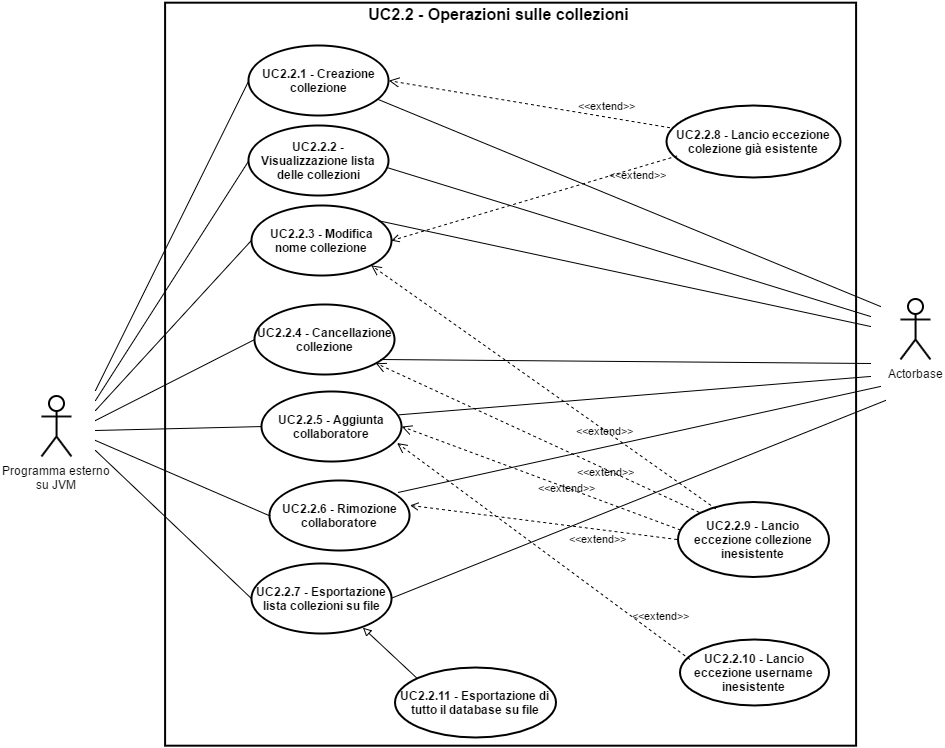

The diagram above was exported from draw.io. Its source (the exported page's mxGraphModel, read from the mxfile embedded in the PNG):
<mxGraphModel dx="3339" dy="2141" grid="1" gridSize="10" guides="1" tooltips="1" connect="1" arrows="1" fold="1" page="1" pageScale="1" pageWidth="826" pageHeight="1169" background="#ffffff" math="0" shadow="0">
  <root>
    <mxCell id="0" />
    <mxCell id="1" parent="0" />
    <mxCell id="2" value="" style="html=1;shadow=0;glass=0;strokeWidth=2;fillColor=none;fontStyle=1" vertex="1" parent="1">
      <mxGeometry x="79.58823529411768" y="1802.1764705882351" width="691" height="743" as="geometry" />
    </mxCell>
    <mxCell id="3" value="&lt;span&gt;Programma esterno&lt;/span&gt;&lt;div&gt;su JVM&lt;/div&gt;" style="shape=umlActor;verticalLabelPosition=bottom;labelBackgroundColor=#ffffff;verticalAlign=top;html=1;shadow=0;glass=0;strokeWidth=2;fillColor=none;" vertex="1" parent="1">
      <mxGeometry x="-44" y="2195.970297029703" width="30" height="60" as="geometry" />
    </mxCell>
    <mxCell id="4" value="&lt;b&gt;UC&lt;/b&gt;&lt;b&gt;2.2&lt;/b&gt;&lt;b&gt;.2 - Visualizzazione lista delle collezioni&lt;/b&gt;" style="ellipse;whiteSpace=wrap;html=1;shadow=0;glass=0;strokeWidth=2;fillColor=none;" vertex="1" parent="1">
      <mxGeometry x="163" y="1924.970297029703" width="140" height="70" as="geometry" />
    </mxCell>
    <mxCell id="5" value="&lt;b&gt;UC&lt;/b&gt;&lt;b&gt;2.2&lt;/b&gt;&lt;b&gt;.3 - Modifica nome collezione&lt;/b&gt;" style="ellipse;whiteSpace=wrap;html=1;shadow=0;glass=0;strokeWidth=2;fillColor=none;" vertex="1" parent="1">
      <mxGeometry x="166" y="2004.970297029703" width="140" height="70" as="geometry" />
    </mxCell>
    <mxCell id="6" value="&lt;b&gt;UC&lt;/b&gt;&lt;b&gt;2.2&lt;/b&gt;&lt;b&gt;.4 - Cancellazione collezione&lt;/b&gt;" style="ellipse;whiteSpace=wrap;html=1;shadow=0;glass=0;strokeWidth=2;fillColor=none;" vertex="1" parent="1">
      <mxGeometry x="169" y="2103.970297029703" width="140" height="70" as="geometry" />
    </mxCell>
    <mxCell id="7" value="&lt;b&gt;UC&lt;/b&gt;&lt;b&gt;2.2&lt;/b&gt;&lt;b&gt;.5 - Aggiunta collaboratore&lt;/b&gt;" style="ellipse;whiteSpace=wrap;html=1;shadow=0;glass=0;strokeWidth=2;fillColor=none;" vertex="1" parent="1">
      <mxGeometry x="176" y="2190.970297029703" width="140" height="70" as="geometry" />
    </mxCell>
    <mxCell id="8" value="&lt;b&gt;UC&lt;/b&gt;&lt;b&gt;2.2&lt;/b&gt;&lt;b&gt;.6 - Rimozione collaboratore&lt;/b&gt;" style="ellipse;whiteSpace=wrap;html=1;shadow=0;glass=0;strokeWidth=2;fillColor=none;" vertex="1" parent="1">
      <mxGeometry x="184" y="2279.970297029703" width="140" height="70" as="geometry" />
    </mxCell>
    <mxCell id="9" value="&lt;b&gt;UC2.2.1 - Creazione collezione&lt;/b&gt;" style="ellipse;whiteSpace=wrap;html=1;shadow=0;glass=0;strokeWidth=2;fillColor=none;" vertex="1" parent="1">
      <mxGeometry x="163" y="1844.970297029703" width="140" height="70" as="geometry" />
    </mxCell>
    <mxCell id="10" value="" style="endArrow=none;html=1;entryX=0;entryY=0.5;" edge="1" target="9" parent="1">
      <mxGeometry x="245" y="1940.7128712871288" width="50" height="50" as="geometry">
        <mxPoint x="10" y="2190" as="sourcePoint" />
        <mxPoint x="295" y="2045.970297029703" as="targetPoint" />
      </mxGeometry>
    </mxCell>
    <mxCell id="11" value="" style="endArrow=none;html=1;entryX=0;entryY=0.5;" edge="1" target="4" parent="1">
      <mxGeometry x="255" y="2020.9108910891089" width="50" height="50" as="geometry">
        <mxPoint x="10" y="2200" as="sourcePoint" />
        <mxPoint x="315" y="2075.970297029703" as="targetPoint" />
        <Array as="points" />
      </mxGeometry>
    </mxCell>
    <mxCell id="12" value="" style="endArrow=none;html=1;entryX=0;entryY=0.5;" edge="1" target="5" parent="1">
      <mxGeometry x="255" y="2101.108910891089" width="50" height="50" as="geometry">
        <mxPoint x="10" y="2210" as="sourcePoint" />
        <mxPoint x="345" y="2095.970297029703" as="targetPoint" />
      </mxGeometry>
    </mxCell>
    <mxCell id="13" value="" style="endArrow=none;html=1;entryX=0;entryY=0.5;" edge="1" target="6" parent="1">
      <mxGeometry x="255" y="2125.970297029703" width="50" height="50" as="geometry">
        <mxPoint x="10" y="2220" as="sourcePoint" />
        <mxPoint x="345" y="2135.970297029703" as="targetPoint" />
      </mxGeometry>
    </mxCell>
    <mxCell id="14" value="" style="endArrow=none;html=1;entryX=0;entryY=0.5;" edge="1" target="7" parent="1">
      <mxGeometry x="255" y="2135.970297029703" width="50" height="50" as="geometry">
        <mxPoint x="10" y="2230" as="sourcePoint" />
        <mxPoint x="365" y="2215.970297029703" as="targetPoint" />
      </mxGeometry>
    </mxCell>
    <mxCell id="15" value="" style="endArrow=none;html=1;entryX=0;entryY=0.5;" edge="1" target="8" parent="1">
      <mxGeometry x="245" y="2145.970297029703" width="50" height="50" as="geometry">
        <mxPoint x="10" y="2240" as="sourcePoint" />
        <mxPoint x="345" y="2305.970297029703" as="targetPoint" />
      </mxGeometry>
    </mxCell>
    <mxCell id="16" value="&lt;font style=&quot;font-size: 16px&quot;&gt;UC2.2 - Operazioni sulle collezioni&lt;/font&gt;" style="text;html=1;strokeColor=none;fillColor=none;align=center;verticalAlign=middle;whiteSpace=wrap;overflow=hidden;fontStyle=1" vertex="1" parent="1">
      <mxGeometry x="278" y="1800.970297029703" width="270" height="25" as="geometry" />
    </mxCell>
    <mxCell id="17" value="&lt;b&gt;UC&lt;/b&gt;&lt;b&gt;2.2&lt;/b&gt;&lt;b&gt;.8 - Lancio eccezione colezione già esistente&lt;/b&gt;" style="ellipse;whiteSpace=wrap;html=1;shadow=0;glass=0;strokeWidth=2;fillColor=none;" vertex="1" parent="1">
      <mxGeometry x="581" y="1904.970297029703" width="174" height="72" as="geometry" />
    </mxCell>
    <mxCell id="18" value="&amp;lt;&amp;lt;extend&amp;gt;&amp;gt;" style="html=1;verticalAlign=bottom;endArrow=open;dashed=1;endSize=8;strokeWidth=1;exitX=0.02;exitY=0.315;entryX=1;entryY=0.5;exitPerimeter=0;labelBackgroundColor=none;" edge="1" source="17" target="9" parent="1">
      <mxGeometry as="geometry">
        <mxPoint x="600.9002297572392" y="1968.0258158671725" as="sourcePoint" />
        <mxPoint x="515" y="1941.970297029703" as="targetPoint" />
        <mxPoint x="78" y="10" as="offset" />
      </mxGeometry>
    </mxCell>
    <mxCell id="19" value="&lt;font style=&quot;font-size: 11px&quot;&gt;&amp;lt;&amp;lt;extend&amp;gt;&amp;gt;&lt;/font&gt;" style="html=1;verticalAlign=bottom;endArrow=open;dashed=1;endSize=8;strokeWidth=1;exitX=0;exitY=0;labelBackgroundColor=none;" edge="1" source="28" target="6" parent="1">
      <mxGeometry as="geometry">
        <mxPoint x="238.5359891397252" y="2323.7210310434793" as="sourcePoint" />
        <mxPoint x="515" y="2185.970297029703" as="targetPoint" />
        <mxPoint x="68" y="43" as="offset" />
      </mxGeometry>
    </mxCell>
    <mxCell id="20" value="Actorbase" style="shape=umlActor;verticalLabelPosition=bottom;labelBackgroundColor=#ffffff;verticalAlign=top;html=1;shadow=0;glass=0;strokeWidth=2;fillColor=none;" vertex="1" parent="1">
      <mxGeometry x="815" y="2098.970297029703" width="30" height="60" as="geometry" />
    </mxCell>
    <mxCell id="21" value="" style="endArrow=none;html=1;strokeWidth=1;exitX=0.916;exitY=0.174;exitPerimeter=0;" edge="1" source="8" parent="1">
      <mxGeometry x="506.0198019801978" y="2185.970297029703" width="50" height="50" as="geometry">
        <mxPoint x="725" y="2235.970297029703" as="sourcePoint" />
        <mxPoint x="795" y="2185.970297029703" as="targetPoint" />
      </mxGeometry>
    </mxCell>
    <mxCell id="22" value="" style="endArrow=none;html=1;strokeWidth=1;exitX=0.987;exitY=0.334;exitPerimeter=0;" edge="1" source="7" parent="1">
      <mxGeometry x="508.99009900990086" y="2175.970297029703" width="50" height="50" as="geometry">
        <mxPoint x="745" y="2185.970297029703" as="sourcePoint" />
        <mxPoint x="785" y="2175.970297029703" as="targetPoint" />
      </mxGeometry>
    </mxCell>
    <mxCell id="23" value="" style="endArrow=none;html=1;strokeWidth=1;exitX=0.93;exitY=0.775;exitPerimeter=0;" edge="1" source="9" parent="1">
      <mxGeometry x="494.13861386138615" y="1965.4653465346535" width="50" height="50" as="geometry">
        <mxPoint x="725" y="2095.970297029703" as="sourcePoint" />
        <mxPoint x="795" y="2105.970297029703" as="targetPoint" />
      </mxGeometry>
    </mxCell>
    <mxCell id="24" value="" style="endArrow=none;html=1;strokeWidth=1;exitX=0.99;exitY=0.612;exitPerimeter=0;" edge="1" source="4" parent="1">
      <mxGeometry x="513.9405940594061" y="2028.8316831683169" width="50" height="50" as="geometry">
        <mxPoint x="735" y="2155.970297029703" as="sourcePoint" />
        <mxPoint x="785" y="2115.970297029703" as="targetPoint" />
      </mxGeometry>
    </mxCell>
    <mxCell id="25" value="" style="endArrow=none;html=1;strokeWidth=1;exitX=0.904;exitY=0.219;exitPerimeter=0;" edge="1" source="5" parent="1">
      <mxGeometry x="505.02970297029697" y="2081.3069306930693" width="50" height="50" as="geometry">
        <mxPoint x="715" y="2165.970297029703" as="sourcePoint" />
        <mxPoint x="785" y="2125.970297029703" as="targetPoint" />
      </mxGeometry>
    </mxCell>
    <mxCell id="26" value="" style="endArrow=none;html=1;strokeWidth=1;exitX=0.904;exitY=0.785;exitPerimeter=0;" edge="1" source="6" parent="1">
      <mxGeometry x="505.02970297029697" y="2155.970297029703" width="50" height="50" as="geometry">
        <mxPoint x="725" y="2185.970297029703" as="sourcePoint" />
        <mxPoint x="785" y="2163" as="targetPoint" />
      </mxGeometry>
    </mxCell>
    <mxCell id="27" value="&lt;font style=&quot;font-size: 11px&quot;&gt;&amp;lt;&amp;lt;extend&amp;gt;&amp;gt;&lt;/font&gt;" style="html=1;verticalAlign=bottom;endArrow=open;dashed=1;endSize=8;strokeWidth=1;exitX=0.258;exitY=0.091;entryX=1;entryY=1;exitPerimeter=0;labelBackgroundColor=none;" edge="1" source="28" target="5" parent="1">
      <mxGeometry as="geometry">
        <mxPoint x="340.871287128713" y="2132.574257425743" as="sourcePoint" />
        <mxPoint x="525.3856373707558" y="2301.4124139959813" as="targetPoint" />
        <mxPoint x="61" y="52" as="offset" />
        <Array as="points" />
      </mxGeometry>
    </mxCell>
    <mxCell id="28" value="&lt;b&gt;&lt;font&gt;UC&lt;/font&gt;&lt;/b&gt;&lt;b&gt;2.2&lt;/b&gt;&lt;b&gt;&lt;font&gt;.9 - Lancio eccezione collezione inesistente&lt;/font&gt;&lt;/b&gt;" style="ellipse;whiteSpace=wrap;html=1;shadow=0;glass=0;strokeWidth=2;fillColor=none;" vertex="1" parent="1">
      <mxGeometry x="592" y="2301" width="151" height="75" as="geometry" />
    </mxCell>
    <mxCell id="29" value="&lt;b&gt;&lt;font&gt;UC&lt;/font&gt;&lt;/b&gt;&lt;b&gt;2.2&lt;/b&gt;&lt;b&gt;&lt;font&gt;.10 - Lancio eccezione username inesistente&lt;/font&gt;&lt;/b&gt;" style="ellipse;whiteSpace=wrap;html=1;shadow=0;glass=0;strokeWidth=2;fillColor=none;" vertex="1" parent="1">
      <mxGeometry x="594" y="2439" width="149" height="66" as="geometry" />
    </mxCell>
    <mxCell id="30" value="&lt;font style=&quot;font-size: 11px&quot;&gt;&amp;lt;&amp;lt;extend&amp;gt;&amp;gt;&lt;/font&gt;" style="html=1;verticalAlign=bottom;endArrow=open;dashed=1;endSize=8;strokeWidth=1;exitX=0.022;exitY=0.381;entryX=1;entryY=0.5;exitPerimeter=0;labelBackgroundColor=none;" edge="1" source="28" target="7" parent="1">
      <mxGeometry as="geometry">
        <mxPoint x="517" y="2374" as="sourcePoint" />
        <mxPoint x="500.3856373707831" y="2418.412413995963" as="targetPoint" />
        <mxPoint x="26" y="18" as="offset" />
      </mxGeometry>
    </mxCell>
    <mxCell id="31" value="&lt;font style=&quot;font-size: 11px&quot;&gt;&amp;lt;&amp;lt;extend&amp;gt;&amp;gt;&lt;/font&gt;" style="html=1;verticalAlign=bottom;endArrow=open;dashed=1;endSize=8;strokeWidth=1;exitX=0.069;exitY=0.308;entryX=0.967;entryY=0.734;entryPerimeter=0;exitPerimeter=0;labelBackgroundColor=none;" edge="1" source="29" target="7" parent="1">
      <mxGeometry as="geometry">
        <mxPoint x="559.1487603305786" y="2542" as="sourcePoint" />
        <mxPoint x="534" y="2539" as="targetPoint" />
        <mxPoint x="117" y="73" as="offset" />
      </mxGeometry>
    </mxCell>
    <mxCell id="32" value="&lt;b&gt;UC&lt;/b&gt;&lt;b&gt;2.2&lt;/b&gt;&lt;b&gt;.7 - Esportazione lista collezioni su file&lt;/b&gt;" style="ellipse;whiteSpace=wrap;html=1;shadow=0;glass=0;strokeWidth=2;fillColor=none;fontStyle=1" vertex="1" parent="1">
      <mxGeometry x="166" y="2362.5593220338983" width="140" height="70" as="geometry" />
    </mxCell>
    <mxCell id="33" value="&lt;b&gt;&lt;font&gt;UC&lt;/font&gt;&lt;/b&gt;&lt;b&gt;2.2&lt;/b&gt;&lt;b&gt;&lt;font&gt;.11 - Esportazione di tutto il database su file&lt;/font&gt;&lt;/b&gt;" style="ellipse;whiteSpace=wrap;html=1;shadow=0;glass=0;strokeWidth=2;fillColor=none;" vertex="1" parent="1">
      <mxGeometry x="309" y="2467" width="161" height="70" as="geometry" />
    </mxCell>
    <mxCell id="34" value="" style="endArrow=none;html=1;strokeWidth=1;entryX=0;entryY=0.5;" edge="1" target="32" parent="1">
      <mxGeometry x="10" y="2250" width="50" height="50" as="geometry">
        <mxPoint x="10" y="2250" as="sourcePoint" />
        <mxPoint x="360" y="2350" as="targetPoint" />
      </mxGeometry>
    </mxCell>
    <mxCell id="35" value="" style="endArrow=none;html=1;strokeWidth=1;exitX=1;exitY=0.5;" edge="1" source="32" parent="1">
      <mxGeometry x="305.70588235294144" y="2200" width="50" height="50" as="geometry">
        <mxPoint x="590" y="2400" as="sourcePoint" />
        <mxPoint x="800" y="2200" as="targetPoint" />
      </mxGeometry>
    </mxCell>
    <mxCell id="36" style="edgeStyle=none;rounded=0;html=1;exitX=0.06;exitY=0.7;entryX=1;entryY=0.5;dashed=1;startArrow=none;startFill=0;endArrow=open;endFill=0;jettySize=auto;orthogonalLoop=1;exitPerimeter=0;labelBackgroundColor=none;" edge="1" source="17" target="5" parent="1">
      <mxGeometry x="305.70588235294144" y="1955.4705882352946" as="geometry" />
    </mxCell>
    <mxCell id="37" value="&lt;font style=&quot;font-size: 11px&quot;&gt;&amp;lt;&amp;lt;extend&amp;gt;&amp;gt;&lt;/font&gt;" style="text;html=1;resizable=0;points=[];;align=center;verticalAlign=middle;labelBackgroundColor=none;" vertex="1" connectable="0" parent="36">
      <mxGeometry x="-0.0127" y="1" relative="1" as="geometry">
        <mxPoint x="101" y="-25" as="offset" />
      </mxGeometry>
    </mxCell>
    <mxCell id="38" value="&lt;font style=&quot;font-size: 11px&quot;&gt;&amp;lt;&amp;lt;extend&amp;gt;&amp;gt;&lt;/font&gt;" style="text;html=1;resizable=0;points=[];;align=center;verticalAlign=middle;labelBackgroundColor=none;" vertex="1" connectable="0" parent="1">
      <mxGeometry x="551.8726011666931" y="1973.2070818908514" as="geometry">
        <mxPoint x="101" y="-25" as="offset" />
      </mxGeometry>
    </mxCell>
    <mxCell id="39" style="edgeStyle=none;rounded=0;html=1;exitX=0;exitY=0.5;entryX=1.002;entryY=0.355;entryPerimeter=0;dashed=1;startArrow=none;startFill=0;endArrow=open;endFill=0;jettySize=auto;orthogonalLoop=1;labelBackgroundColor=none;" edge="1" source="28" target="8" parent="1">
      <mxGeometry x="324.52941176470586" y="2304.8823529411766" as="geometry" />
    </mxCell>
    <mxCell id="40" value="&lt;font style=&quot;font-size: 11px&quot;&gt;&amp;lt;&amp;lt;extend&amp;gt;&amp;gt;&lt;/font&gt;" style="text;html=1;" vertex="1" parent="1">
      <mxGeometry x="482" y="2325" width="40" height="30" as="geometry" />
    </mxCell>
    <mxCell id="41" value="" style="endArrow=block;html=1;strokeWidth=1;fillColor=#000000;fontSize=20;endFill=0;entryX=0.796;entryY=0.924;entryPerimeter=0;exitX=0;exitY=0;" edge="1" source="33" target="32" parent="1">
      <mxGeometry x="1531.4705882352946" y="1521.235294117647" width="50" height="50" as="geometry">
        <mxPoint x="774.5882352941171" y="2164.2236662106698" as="sourcePoint" />
        <mxPoint x="820" y="2370" as="targetPoint" />
      </mxGeometry>
    </mxCell>
  </root>
</mxGraphModel>